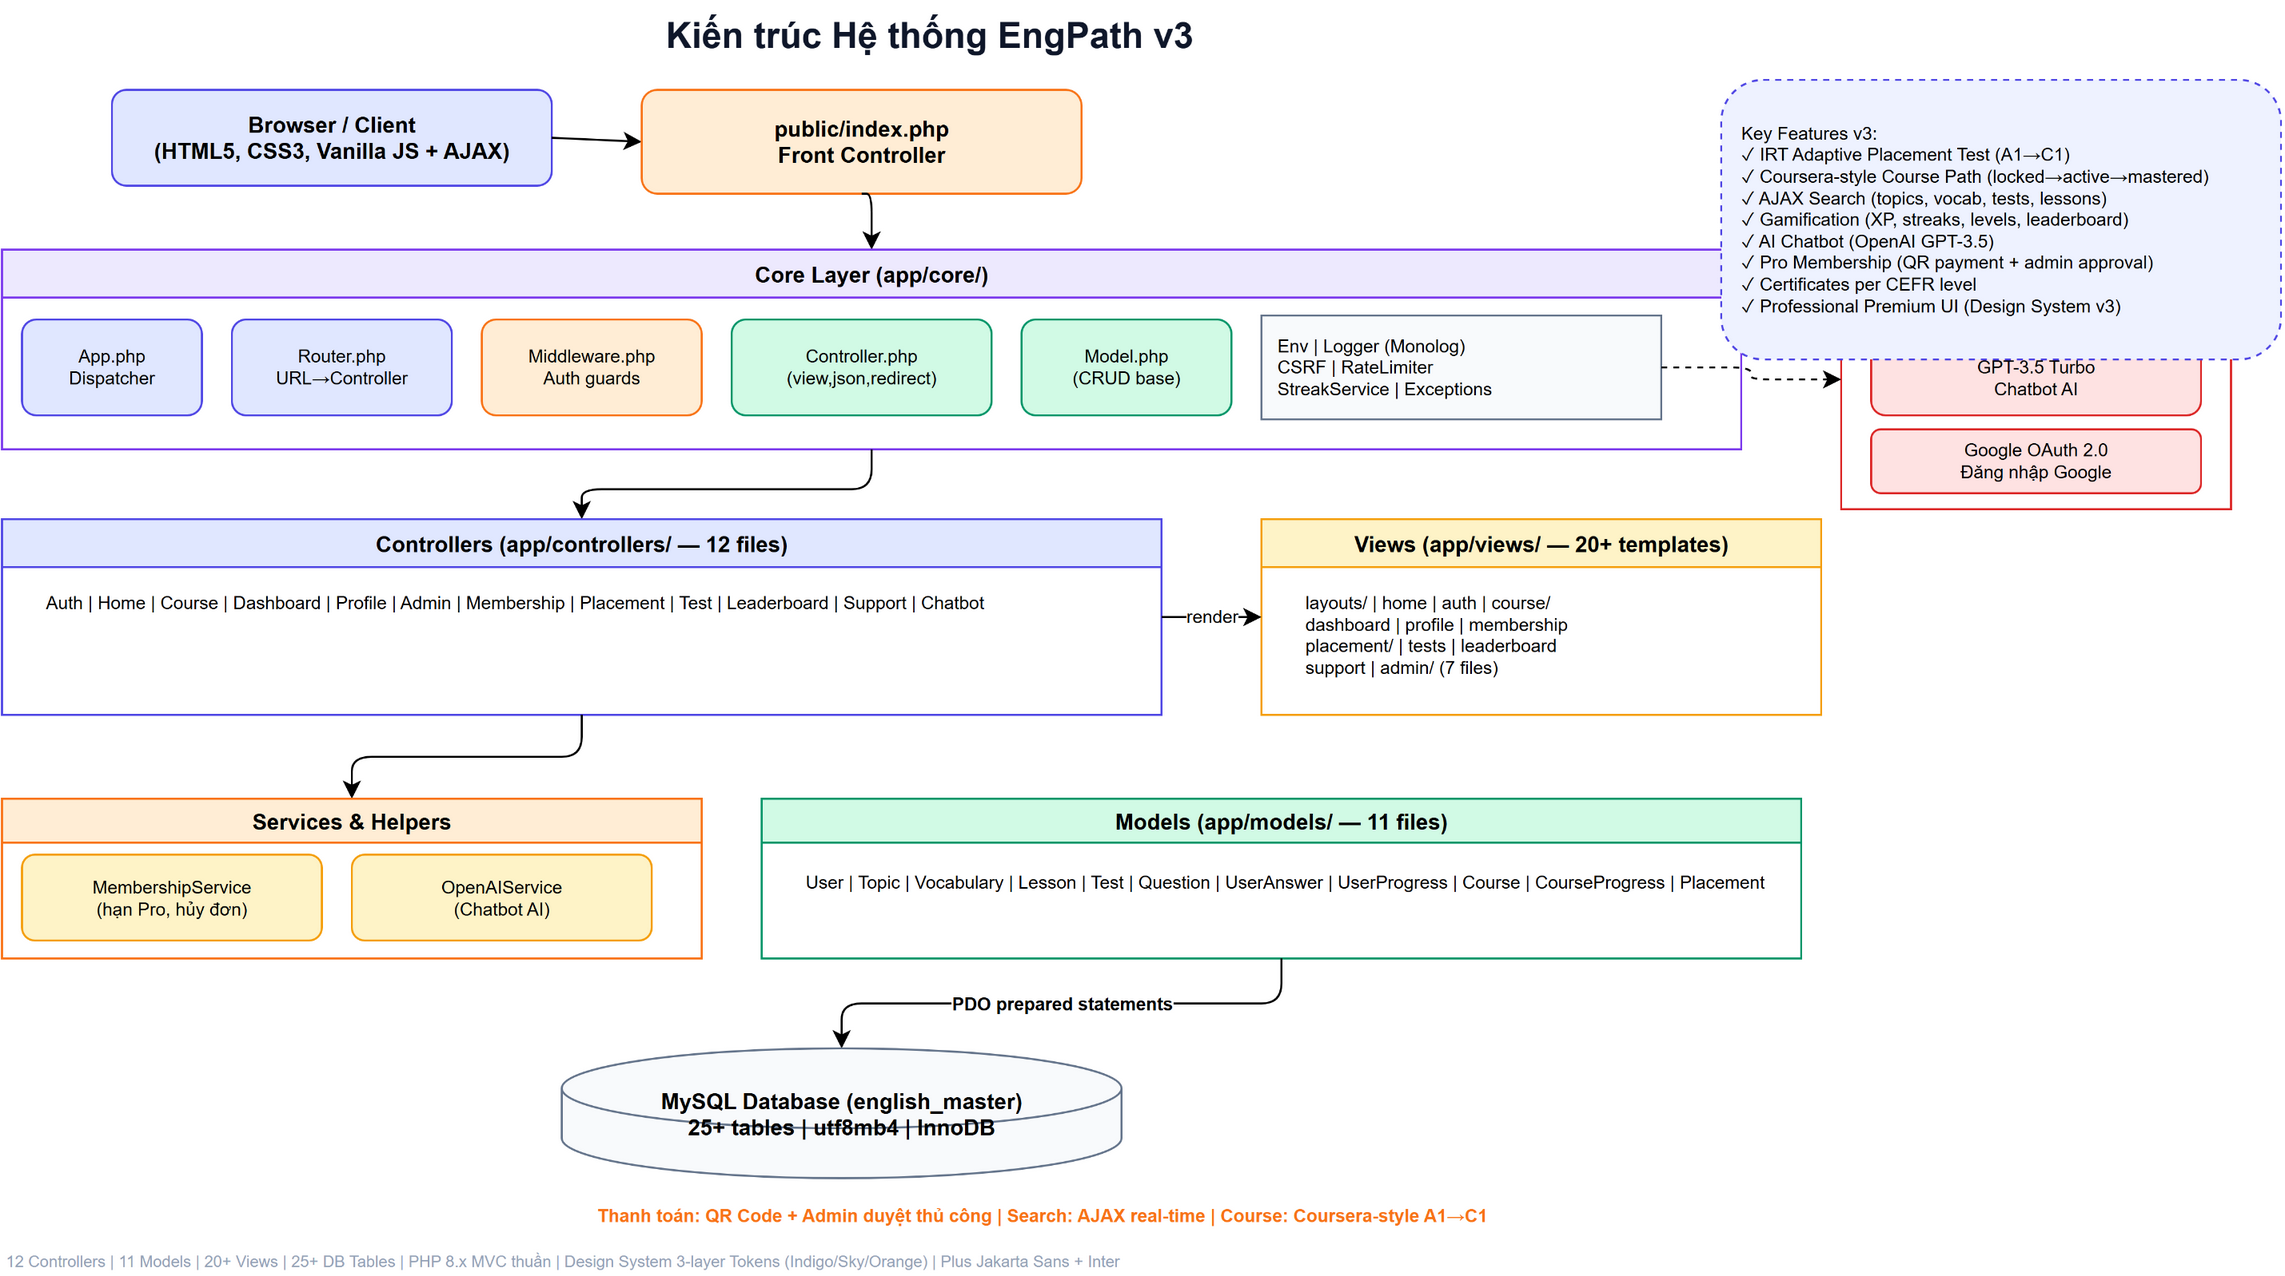

The diagram above was exported from draw.io. Its source (the exported page's mxGraphModel, read from the mxfile embedded in the PNG):
<mxGraphModel dx="2054" dy="1201" grid="1" gridSize="10" guides="1" tooltips="1" connect="1" arrows="1" fold="1" page="1" pageScale="1" pageWidth="850" pageHeight="1100" math="0" shadow="0">
  <root>
    <mxCell id="0" />
    <mxCell id="1" parent="0" />
    <mxCell id="title" parent="1" style="text;html=1;fontSize=18;fontStyle=1;fontColor=#0F172A;" value="Kiến trúc Hệ thống EngPath v3" vertex="1">
      <mxGeometry height="28" width="350" x="600" y="200" as="geometry" />
    </mxCell>
    <mxCell id="browser" parent="1" style="rounded=1;whiteSpace=wrap;html=1;fillColor=#E0E7FF;strokeColor=#4F46E5;fontSize=11;fontStyle=1;" value="Browser / Client&lt;br&gt;(HTML5, CSS3, Vanilla JS + AJAX)" vertex="1">
      <mxGeometry height="48" width="220" x="325" y="245" as="geometry" />
    </mxCell>
    <mxCell id="e1" edge="1" parent="1" source="browser" style="rounded=1;orthogonalLoop=1;jettySize=auto;html=1;exitX=1;exitY=0.5;entryX=0;entryY=0.5;exitDx=0;exitDy=0;entryDx=0;entryDy=0;" target="index" value="">
      <mxGeometry relative="1" as="geometry" />
    </mxCell>
    <mxCell id="index" parent="1" style="rounded=1;whiteSpace=wrap;html=1;fillColor=#FFEDD5;strokeColor=#F97316;fontSize=11;fontStyle=1;" value="public/index.php&lt;br&gt;Front Controller" vertex="1">
      <mxGeometry height="52" width="220" x="590" y="245" as="geometry" />
    </mxCell>
    <mxCell id="e2" edge="1" parent="1" source="index" style="edgeStyle=orthogonalEdgeStyle;rounded=1;orthogonalLoop=1;jettySize=auto;html=1;exitX=0.5;exitY=1;entryX=0.5;entryY=0;" target="core_container" value="">
      <mxGeometry relative="1" as="geometry" />
    </mxCell>
    <mxCell id="core_container" parent="1" style="swimlane;startSize=24;fillColor=#EDE9FE;strokeColor=#7C3AED;fontSize=11;fontStyle=1;" value="Core Layer (app/core/)" vertex="1">
      <mxGeometry height="100" width="870" x="270" y="325" as="geometry" />
    </mxCell>
    <mxCell id="app_core" parent="core_container" style="rounded=1;whiteSpace=wrap;html=1;fillColor=#E0E7FF;strokeColor=#4F46E5;fontSize=9;" value="App.php&lt;br&gt;Dispatcher" vertex="1">
      <mxGeometry height="48" width="90" x="10" y="35" as="geometry" />
    </mxCell>
    <mxCell id="router" parent="core_container" style="rounded=1;whiteSpace=wrap;html=1;fillColor=#E0E7FF;strokeColor=#4F46E5;fontSize=9;" value="Router.php&lt;br&gt;URL→Controller" vertex="1">
      <mxGeometry height="48" width="110" x="115" y="35" as="geometry" />
    </mxCell>
    <mxCell id="middleware" parent="core_container" style="rounded=1;whiteSpace=wrap;html=1;fillColor=#FFEDD5;strokeColor=#F97316;fontSize=9;" value="Middleware.php&lt;br&gt;Auth guards" vertex="1">
      <mxGeometry height="48" width="110" x="240" y="35" as="geometry" />
    </mxCell>
    <mxCell id="ctrl_base" parent="core_container" style="rounded=1;whiteSpace=wrap;html=1;fillColor=#D1FAE5;strokeColor=#059669;fontSize=9;" value="Controller.php&lt;br&gt;(view,json,redirect)" vertex="1">
      <mxGeometry height="48" width="130" x="365" y="35" as="geometry" />
    </mxCell>
    <mxCell id="model_base" parent="core_container" style="rounded=1;whiteSpace=wrap;html=1;fillColor=#D1FAE5;strokeColor=#059669;fontSize=9;" value="Model.php&lt;br&gt;(CRUD base)" vertex="1">
      <mxGeometry height="48" width="105" x="510" y="35" as="geometry" />
    </mxCell>
    <mxCell id="core_utils" parent="core_container" style="rounded=0;whiteSpace=wrap;html=1;fillColor=#F8FAFC;strokeColor=#64748B;fontSize=9;align=left;spacingLeft=6;" value="Env | Logger (Monolog)&lt;br&gt;CSRF | RateLimiter&lt;br&gt;StreakService | Exceptions" vertex="1">
      <mxGeometry height="52" width="200" x="630" y="33" as="geometry" />
    </mxCell>
    <mxCell id="e3" edge="1" parent="1" source="core_container" style="edgeStyle=orthogonalEdgeStyle;rounded=1;orthogonalLoop=1;jettySize=auto;html=1;exitX=0.5;exitY=1;entryX=0.5;entryY=0;" target="ctrl_container" value="">
      <mxGeometry relative="1" as="geometry" />
    </mxCell>
    <mxCell id="ctrl_container" parent="1" style="swimlane;startSize=24;fillColor=#E0E7FF;strokeColor=#4F46E5;fontSize=11;fontStyle=1;" value="Controllers (app/controllers/ — 12 files)" vertex="1">
      <mxGeometry height="98" width="580" x="270" y="460" as="geometry" />
    </mxCell>
    <mxCell id="ctrls" parent="ctrl_container" style="text;html=1;fontSize=9;align=left;spacingLeft=10;" value="Auth | Home | Course | Dashboard | Profile | Admin | Membership | Placement | Test | Leaderboard | Support | Chatbot" vertex="1">
      <mxGeometry height="58" width="560" x="10" y="30" as="geometry" />
    </mxCell>
    <mxCell id="views_container" parent="1" style="swimlane;startSize=24;fillColor=#FEF3C7;strokeColor=#F59E0B;fontSize=11;fontStyle=1;" value="Views (app/views/ — 20+ templates)" vertex="1">
      <mxGeometry height="98" width="280" x="900" y="460" as="geometry" />
    </mxCell>
    <mxCell id="views_list" parent="views_container" style="text;html=1;fontSize=9;align=left;spacingLeft=10;" value="layouts/ | home | auth | course/&lt;br&gt;dashboard | profile | membership&lt;br&gt;placement/ | tests | leaderboard&lt;br&gt;support | admin/ (7 files)" vertex="1">
      <mxGeometry height="58" width="260" x="10" y="30" as="geometry" />
    </mxCell>
    <mxCell id="e4" edge="1" parent="1" source="ctrl_container" style="edgeStyle=orthogonalEdgeStyle;rounded=1;orthogonalLoop=1;jettySize=auto;html=1;exitX=1;exitY=0.5;entryX=0;entryY=0.5;fontSize=9;" target="views_container" value="render">
      <mxGeometry relative="1" as="geometry" />
    </mxCell>
    <mxCell id="e5" edge="1" parent="1" source="ctrl_container" style="edgeStyle=orthogonalEdgeStyle;rounded=1;orthogonalLoop=1;jettySize=auto;html=1;exitX=0.5;exitY=1;entryX=0.5;entryY=0;" target="svc_container" value="">
      <mxGeometry relative="1" as="geometry" />
    </mxCell>
    <mxCell id="svc_container" parent="1" style="swimlane;startSize=22;fillColor=#FFEDD5;strokeColor=#F97316;fontSize=11;fontStyle=1;" value="Services &amp; Helpers" vertex="1">
      <mxGeometry height="80" width="350" x="270" y="600" as="geometry" />
    </mxCell>
    <mxCell id="svc1" parent="svc_container" style="rounded=1;whiteSpace=wrap;html=1;fillColor=#FEF3C7;strokeColor=#F59E0B;fontSize=9;" value="MembershipService&lt;br&gt;(hạn Pro, hủy đơn)" vertex="1">
      <mxGeometry height="43" width="150" x="10" y="28" as="geometry" />
    </mxCell>
    <mxCell id="svc2" parent="svc_container" style="rounded=1;whiteSpace=wrap;html=1;fillColor=#FEF3C7;strokeColor=#F59E0B;fontSize=9;" value="OpenAIService&lt;br&gt;(Chatbot AI)" vertex="1">
      <mxGeometry height="43" width="150" x="175" y="28" as="geometry" />
    </mxCell>
    <mxCell id="model_container" parent="1" style="swimlane;startSize=22;fillColor=#D1FAE5;strokeColor=#059669;fontSize=11;fontStyle=1;" value="Models (app/models/ — 11 files)" vertex="1">
      <mxGeometry height="80" width="520" x="650" y="600" as="geometry" />
    </mxCell>
    <mxCell id="models_list" parent="model_container" style="text;html=1;fontSize=9;align=left;spacingLeft=10;" value="User | Topic | Vocabulary | Lesson | Test | Question | UserAnswer | UserProgress | Course | CourseProgress | Placement" vertex="1">
      <mxGeometry height="40" width="500" x="10" y="30" as="geometry" />
    </mxCell>
    <mxCell id="e6" edge="1" parent="1" source="model_container" style="edgeStyle=orthogonalEdgeStyle;rounded=1;orthogonalLoop=1;jettySize=auto;html=1;exitX=0.5;exitY=1;entryX=0.5;entryY=0;fontSize=9;fontStyle=1;" target="db" value="PDO prepared statements">
      <mxGeometry relative="1" as="geometry" />
    </mxCell>
    <mxCell id="db" parent="1" style="shape=cylinder3;whiteSpace=wrap;html=1;fillColor=#F8FAFC;strokeColor=#64748B;fontSize=11;fontStyle=1;size=20;" value="MySQL Database (english_master)&lt;br&gt;25+ tables | utf8mb4 | InnoDB" vertex="1">
      <mxGeometry height="65" width="280" x="550" y="725" as="geometry" />
    </mxCell>
    <mxCell id="ext_container" parent="1" style="swimlane;startSize=22;fillColor=#FEE2E2;strokeColor=#DC2626;fontSize=11;fontStyle=1;" value="External APIs" vertex="1">
      <mxGeometry height="130" width="195" x="1190" y="325" as="geometry" />
    </mxCell>
    <mxCell id="openai" parent="ext_container" style="rounded=1;whiteSpace=wrap;html=1;fillColor=#FEE2E2;strokeColor=#DC2626;fontSize=9;" value="OpenAI API&lt;br&gt;GPT-3.5 Turbo&lt;br&gt;Chatbot AI" vertex="1">
      <mxGeometry height="48" width="165" x="15" y="35" as="geometry" />
    </mxCell>
    <mxCell id="google_oauth" parent="ext_container" style="rounded=1;whiteSpace=wrap;html=1;fillColor=#FEE2E2;strokeColor=#DC2626;fontSize=9;" value="Google OAuth 2.0&lt;br&gt;Đăng nhập Google" vertex="1">
      <mxGeometry height="32" width="165" x="15" y="90" as="geometry" />
    </mxCell>
    <mxCell id="e7" edge="1" parent="1" source="core_utils" style="edgeStyle=orthogonalEdgeStyle;rounded=1;orthogonalLoop=1;jettySize=auto;html=1;exitX=1;exitY=0.5;entryX=0;entryY=0.5;dashed=1;" target="ext_container" value="">
      <mxGeometry relative="1" as="geometry" />
    </mxCell>
    <mxCell id="note2" parent="1" style="text;html=1;fontSize=9;fontColor=#F97316;fontStyle=1;align=center;" value="Thanh toán: QR Code + Admin duyệt thủ công | Search: AJAX real-time | Course: Coursera-style A1→C1" vertex="1">
      <mxGeometry height="18" width="580" x="500" y="797" as="geometry" />
    </mxCell>
    <mxCell id="note" parent="1" style="text;html=1;fontSize=8;fontColor=#94A3B8;align=left;" value="12 Controllers | 11 Models | 20+ Views | 25+ DB Tables | PHP 8.x MVC thuần | Design System 3-layer Tokens (Indigo/Sky/Orange) | Plus Jakarta Sans + Inter" vertex="1">
      <mxGeometry height="16" width="600" x="270" y="820" as="geometry" />
    </mxCell>
    <mxCell id="feature_box" parent="1" style="rounded=1;whiteSpace=wrap;html=1;fillColor=#EEF2FF;strokeColor=#4F46E5;fontSize=9;dashed=1;align=left;spacingLeft=8;" value="Key Features v3:&lt;br&gt;✓ IRT Adaptive Placement Test (A1→C1)&lt;br&gt;✓ Coursera-style Course Path (locked→active→mastered)&lt;br&gt;✓ AJAX Search (topics, vocab, tests, lessons)&lt;br&gt;✓ Gamification (XP, streaks, levels, leaderboard)&lt;br&gt;✓ AI Chatbot (OpenAI GPT-3.5)&lt;br&gt;✓ Pro Membership (QR payment + admin approval)&lt;br&gt;✓ Certificates per CEFR level&lt;br&gt;✓ Professional Premium UI (Design System v3)" vertex="1">
      <mxGeometry height="140" width="280" x="1130" y="240" as="geometry" />
    </mxCell>
  </root>
</mxGraphModel>